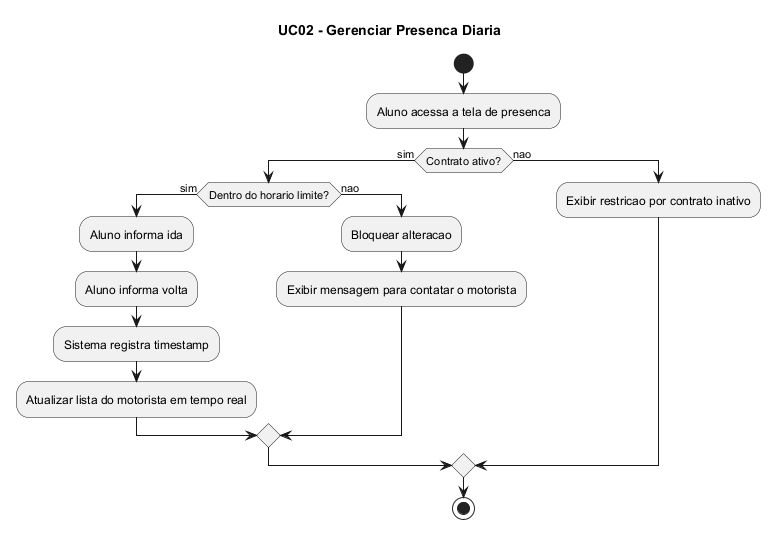

The diagram above was rendered by PlantUML. Its source (embedded in the PNG):
@startuml
title UC02 - Gerenciar Presenca Diaria

start
:Aluno acessa a tela de presenca;

if (Contrato ativo?) then (sim)
  if (Dentro do horario limite?) then (sim)
    :Aluno informa ida;
    :Aluno informa volta;
    :Sistema registra timestamp;
    :Atualizar lista do motorista em tempo real;
  else (nao)
    :Bloquear alteracao;
    :Exibir mensagem para contatar o motorista;
  endif
else (nao)
  :Exibir restricao por contrato inativo;
endif

stop
@enduml